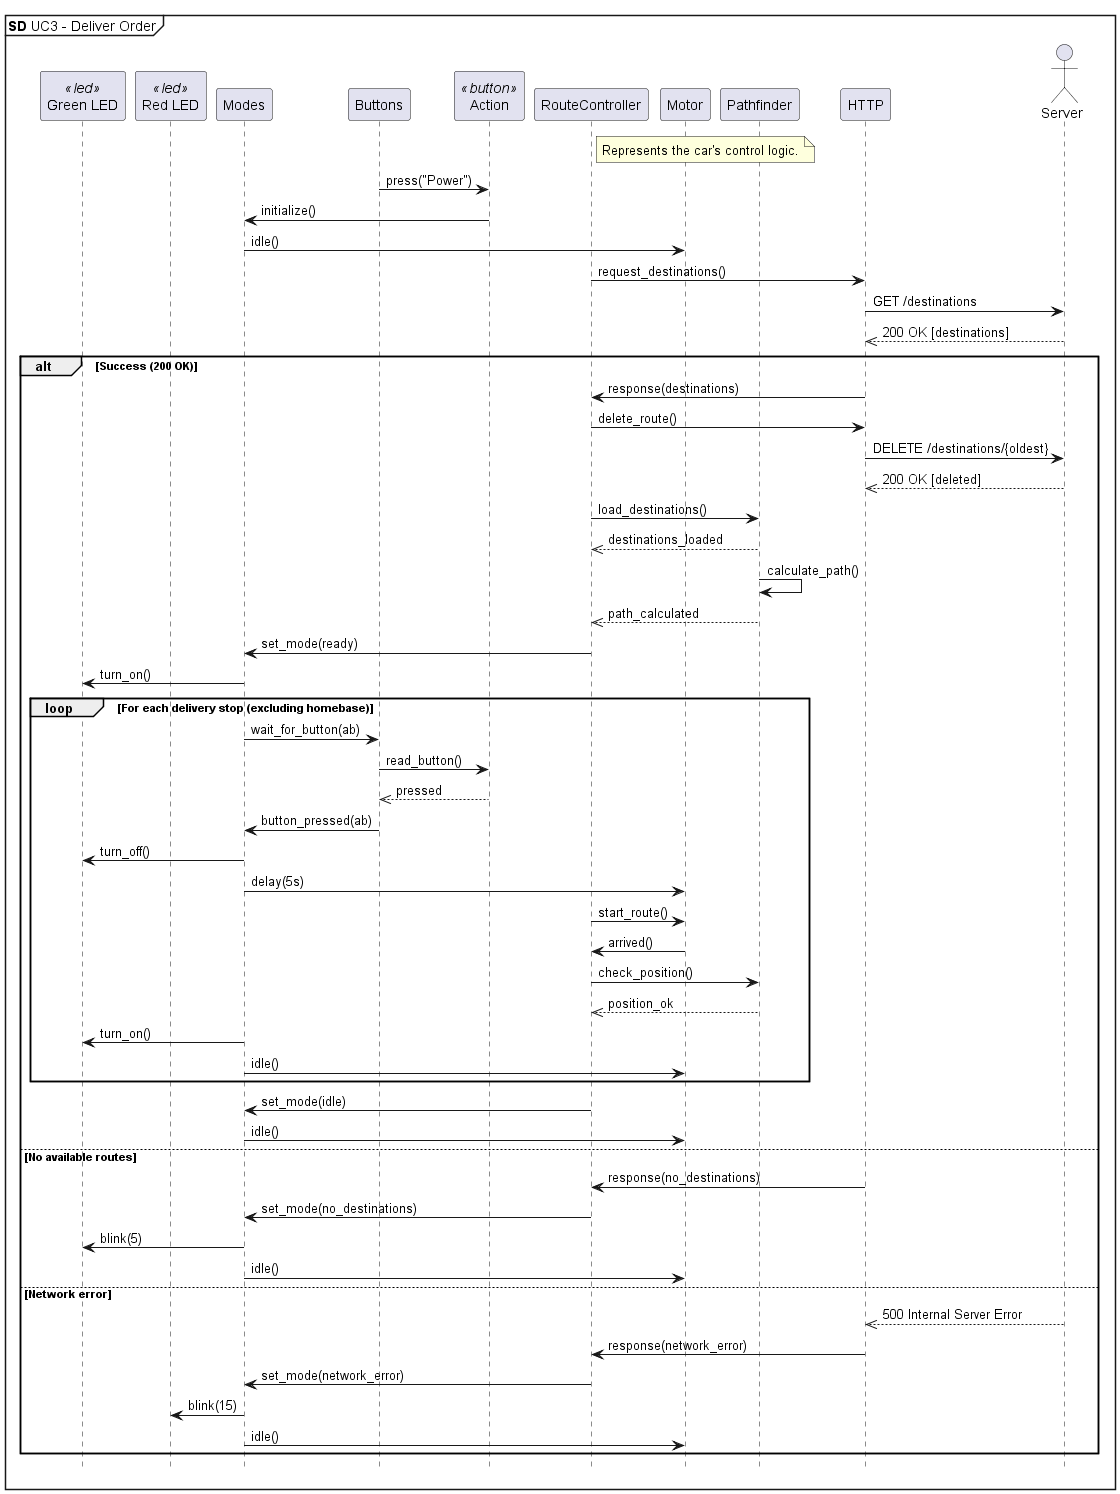

The diagram above was rendered by PlantUML. Its source (embedded in the PNG):
@startuml SD UC3 - Deliver Order - Car

mainframe **SD** UC3 - Deliver Order
hide footbox

participant "Green LED" as gled <<led>>
participant "Red LED" as rled <<led>>
participant "Modes" as md
participant "Buttons" as b
participant "Action" as ab <<button>>
participant "RouteController" as rc
note right of rc
  Represents the car's control logic.
end note
participant "Motor" as m
participant "Pathfinder" as pf
participant HTTP
actor "Server" as s

' Initialization
b -> ab : press("Power")
ab -> md : initialize()
md -> m : idle()


' Step 1: Request route
rc -> HTTP : request_destinations()
HTTP -> s : GET /destinations
HTTP <<--s : 200 OK [destinations]

alt Success (200 OK)
    HTTP -> rc : response(destinations)
    rc -> HTTP : delete_route()
    HTTP ->s : DELETE /destinations/{oldest}
    HTTP <<--s : 200 OK [deleted]
    rc -> pf : load_destinations()
    pf -->> rc : destinations_loaded
    pf -> pf : calculate_path()
    pf -->> rc : path_calculated
    rc -> md : set_mode(ready)
    md -> gled : turn_on()

    loop For each delivery stop (excluding homebase)
        md -> b : wait_for_button(ab)
        b -> ab : read_button()
        ab -->> b : pressed
        b -> md : button_pressed(ab)
        md -> gled : turn_off()
        md -> m : delay(5s)
        rc -> m : start_route()
        m -> rc : arrived()
        rc -> pf : check_position()
        pf -->> rc : position_ok
        md -> gled : turn_on()
        md -> m : idle()
    end

    rc -> md : set_mode(idle)
    md -> m : idle()

else No available routes
    HTTP -> rc : response(no_destinations)
    rc -> md : set_mode(no_destinations)
    md -> gled : blink(5)
    md -> m : idle()

else Network error
    s -->> HTTP : 500 Internal Server Error
    HTTP -> rc : response(network_error)
    rc -> md : set_mode(network_error)
    md -> rled : blink(15)
    md -> m : idle()
end



@enduml